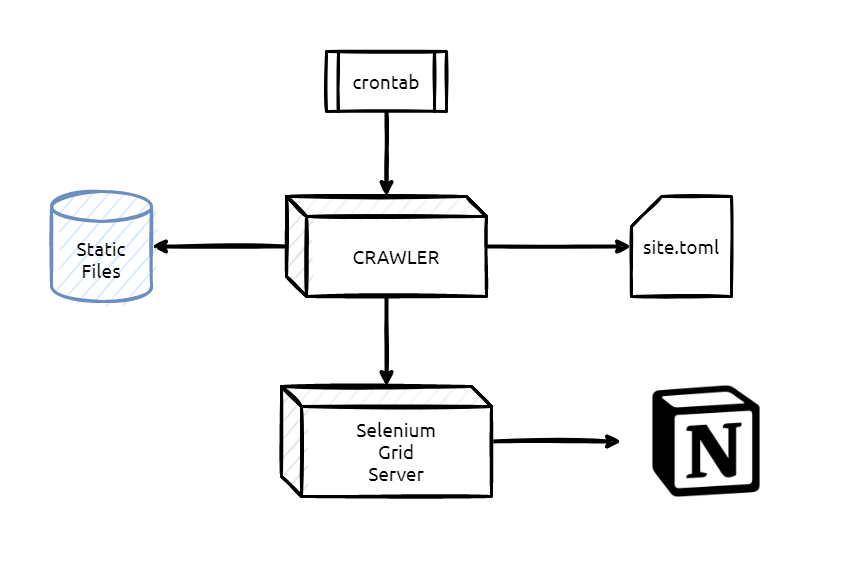

The diagram above was exported from draw.io. Its source (the exported page's mxGraphModel, read from the mxfile embedded in the PNG):
<mxGraphModel dx="3342" dy="1882" grid="1" gridSize="10" guides="1" tooltips="1" connect="1" arrows="1" fold="1" page="1" pageScale="1" pageWidth="1920" pageHeight="1200" math="0" shadow="0">
  <root>
    <mxCell id="CKhR2lcUEWSe-RkvAOyk-0" />
    <mxCell id="CKhR2lcUEWSe-RkvAOyk-1" parent="CKhR2lcUEWSe-RkvAOyk-0" />
    <mxCell id="MRLpFUsM83Ue1lpYav_m-0" value="" style="shape=image;verticalLabelPosition=bottom;labelBackgroundColor=#ffffff;verticalAlign=top;aspect=fixed;imageAspect=0;image=https://pbs.twimg.com/profile_images/1381737932780752896/MbHGl54A_400x400.png;" vertex="1" parent="CKhR2lcUEWSe-RkvAOyk-1">
      <mxGeometry x="1190" y="695" width="170" height="170" as="geometry" />
    </mxCell>
    <mxCell id="MRLpFUsM83Ue1lpYav_m-1" style="edgeStyle=orthogonalEdgeStyle;rounded=0;sketch=1;orthogonalLoop=1;jettySize=auto;html=1;fontFamily=Ubuntu;fontSource=https%3A%2F%2Ffonts.googleapis.com%2Fcss%3Ffamily%3DUbuntu;fontSize=19;strokeWidth=4;" edge="1" parent="CKhR2lcUEWSe-RkvAOyk-1" source="MRLpFUsM83Ue1lpYav_m-4" target="MRLpFUsM83Ue1lpYav_m-6">
      <mxGeometry relative="1" as="geometry" />
    </mxCell>
    <mxCell id="MRLpFUsM83Ue1lpYav_m-2" style="edgeStyle=orthogonalEdgeStyle;rounded=0;sketch=1;orthogonalLoop=1;jettySize=auto;html=1;fontFamily=Ubuntu;fontSource=https%3A%2F%2Ffonts.googleapis.com%2Fcss%3Ffamily%3DUbuntu;fontSize=19;strokeWidth=4;" edge="1" parent="CKhR2lcUEWSe-RkvAOyk-1" source="MRLpFUsM83Ue1lpYav_m-4" target="MRLpFUsM83Ue1lpYav_m-7">
      <mxGeometry relative="1" as="geometry" />
    </mxCell>
    <mxCell id="MRLpFUsM83Ue1lpYav_m-3" style="edgeStyle=orthogonalEdgeStyle;rounded=0;sketch=1;orthogonalLoop=1;jettySize=auto;html=1;fontFamily=Ubuntu;fontSource=https%3A%2F%2Ffonts.googleapis.com%2Fcss%3Ffamily%3DUbuntu;fontSize=19;strokeWidth=4;" edge="1" parent="CKhR2lcUEWSe-RkvAOyk-1" source="MRLpFUsM83Ue1lpYav_m-4" target="MRLpFUsM83Ue1lpYav_m-8">
      <mxGeometry relative="1" as="geometry" />
    </mxCell>
    <mxCell id="MRLpFUsM83Ue1lpYav_m-4" value="CRAWLER" style="shape=cube;whiteSpace=wrap;html=1;boundedLbl=1;backgroundOutline=1;darkOpacity=0.05;darkOpacity2=0.1;sketch=1;fontFamily=Ubuntu;fontSource=https%3A%2F%2Ffonts.googleapis.com%2Fcss%3Ffamily%3DUbuntu;fontSize=19;strokeWidth=3;" vertex="1" parent="CKhR2lcUEWSe-RkvAOyk-1">
      <mxGeometry x="855" y="535" width="200" height="100" as="geometry" />
    </mxCell>
    <mxCell id="MRLpFUsM83Ue1lpYav_m-5" style="edgeStyle=orthogonalEdgeStyle;rounded=0;sketch=1;orthogonalLoop=1;jettySize=auto;html=1;fontFamily=Ubuntu;fontSource=https%3A%2F%2Ffonts.googleapis.com%2Fcss%3Ffamily%3DUbuntu;fontSize=19;strokeWidth=4;" edge="1" parent="CKhR2lcUEWSe-RkvAOyk-1" source="MRLpFUsM83Ue1lpYav_m-6" target="MRLpFUsM83Ue1lpYav_m-0">
      <mxGeometry relative="1" as="geometry" />
    </mxCell>
    <mxCell id="MRLpFUsM83Ue1lpYav_m-6" value="Selenium&lt;br&gt;Grid&lt;br&gt;Server" style="shape=cube;whiteSpace=wrap;html=1;boundedLbl=1;backgroundOutline=1;darkOpacity=0.05;darkOpacity2=0.1;sketch=1;fontFamily=Ubuntu;fontSource=https%3A%2F%2Ffonts.googleapis.com%2Fcss%3Ffamily%3DUbuntu;fontSize=19;strokeWidth=3;" vertex="1" parent="CKhR2lcUEWSe-RkvAOyk-1">
      <mxGeometry x="850" y="725" width="210" height="110" as="geometry" />
    </mxCell>
    <mxCell id="MRLpFUsM83Ue1lpYav_m-7" value="Static&lt;br&gt;Files" style="shape=cylinder3;whiteSpace=wrap;html=1;boundedLbl=1;backgroundOutline=1;size=15;sketch=1;fontFamily=Ubuntu;fontSource=https%3A%2F%2Ffonts.googleapis.com%2Fcss%3Ffamily%3DUbuntu;fontSize=19;strokeWidth=3;fillColor=#dae8fc;strokeColor=#6c8ebf;" vertex="1" parent="CKhR2lcUEWSe-RkvAOyk-1">
      <mxGeometry x="620" y="530" width="100" height="110" as="geometry" />
    </mxCell>
    <mxCell id="MRLpFUsM83Ue1lpYav_m-8" value="site.toml" style="shape=card;whiteSpace=wrap;html=1;sketch=1;fontFamily=Ubuntu;fontSource=https%3A%2F%2Ffonts.googleapis.com%2Fcss%3Ffamily%3DUbuntu;fontSize=19;strokeWidth=3;" vertex="1" parent="CKhR2lcUEWSe-RkvAOyk-1">
      <mxGeometry x="1200" y="535" width="100" height="100" as="geometry" />
    </mxCell>
    <mxCell id="MRLpFUsM83Ue1lpYav_m-9" style="edgeStyle=orthogonalEdgeStyle;rounded=0;sketch=1;orthogonalLoop=1;jettySize=auto;html=1;fontFamily=Ubuntu;fontSource=https%3A%2F%2Ffonts.googleapis.com%2Fcss%3Ffamily%3DUbuntu;fontSize=19;strokeWidth=4;" edge="1" parent="CKhR2lcUEWSe-RkvAOyk-1" source="MRLpFUsM83Ue1lpYav_m-10" target="MRLpFUsM83Ue1lpYav_m-4">
      <mxGeometry relative="1" as="geometry" />
    </mxCell>
    <mxCell id="MRLpFUsM83Ue1lpYav_m-10" value="crontab" style="shape=process;whiteSpace=wrap;html=1;backgroundOutline=1;sketch=1;fontFamily=Ubuntu;fontSource=https%3A%2F%2Ffonts.googleapis.com%2Fcss%3Ffamily%3DUbuntu;fontSize=19;strokeWidth=3;" vertex="1" parent="CKhR2lcUEWSe-RkvAOyk-1">
      <mxGeometry x="895" y="390" width="120" height="60" as="geometry" />
    </mxCell>
  </root>
</mxGraphModel>